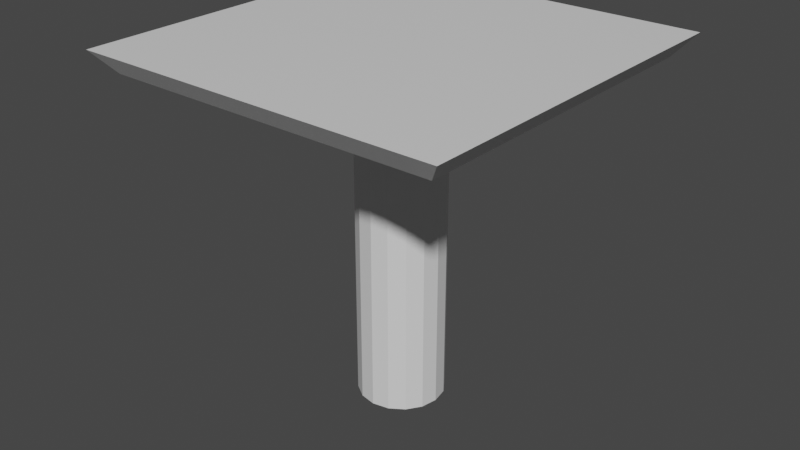 # Source: CameraStockCeiling.blend  (saved by Blender 2.93.21; exported with 4.5.12 LTS)
import bpy
from mathutils import Matrix  # noqa: F401  (used for matrix-valued properties, if any)

bpy.ops.wm.read_factory_settings(use_empty=True)
scene = bpy.context.scene
scene.name = 'Scene'

# ---- collections
col_collection = bpy.data.collections.new('Collection'); scene.collection.children.link(col_collection)

# ---- materials (node trees are filled in below, after node groups)
mat_material = bpy.data.materials.new('Material')
mat_material.alpha_threshold = 0.0
mat_material.use_transparent_shadow = False
mat_material.line_color = (0.0, 0.0, 0.0, 1.0)

# ---- material node trees
mat_material.use_nodes = True; mat_material.node_tree.nodes.clear()
_N = mat_material.node_tree.nodes; _L = mat_material.node_tree.links
n0 = _N.new('ShaderNodeOutputMaterial'); n0.name = 'Material Output'; n0.location = (300, 300)
n1 = _N.new('ShaderNodeBsdfPrincipled'); n1.name = 'Principled BSDF'; n1.location = (10, 300)
n1.distribution = 'GGX'
n1.subsurface_method = 'BURLEY'
n1.inputs[2].default_value = 0.4
n1.inputs[3].default_value = 1.45
n1.inputs[27].default_value = (0.0, 0.0, 0.0, 1.0)
n1.inputs[28].default_value = 1.0
_L.new(n1.outputs[0], n0.inputs[0])
n0.is_active_output = True

# ---- world
world_world = bpy.data.worlds.new('World'); scene.world = world_world
world_world.use_nodes = True; world_world.node_tree.nodes.clear()
_N = world_world.node_tree.nodes; _L = world_world.node_tree.links
n0 = _N.new('ShaderNodeOutputWorld'); n0.name = 'World Output'; n0.location = (300, 300)
n1 = _N.new('ShaderNodeBackground'); n1.name = 'Background'; n1.location = (10, 300)
n1.inputs[0].default_value = (0.05088, 0.05088, 0.05088, 1.0)
_L.new(n1.outputs[0], n0.inputs[0])
n0.is_active_output = True
world_world.color = (0.05088, 0.05088, 0.05088)
world_world.use_sun_shadow = False
world_world.sun_shadow_jitter_overblur = 0.0

# ---- meshes
me_cube = bpy.data.meshes.new('Cube')
me_cube.from_pydata([(1.466, -0.2483, 0.1365), (1.466, -0.2483, 2.118), (1.565, -0.2287, 0.1365), (1.565, -0.2287, 2.118), (1.648, -0.173, 0.1365), (1.648, -0.173, 2.118), (1.704, -0.08964, 0.1365), (1.704, -0.08964, 2.118), (1.723, 0.008684, 0.1365), (1.723, 0.008684, 2.118), (1.704, 0.107, 0.1365), (1.704, 0.107, 2.118), (1.648, 0.1904, 0.1365), (1.648, 0.1904, 2.118), (1.565, 0.2461, 0.1365), (1.565, 0.2461, 2.118), (1.466, 0.2656, 0.1365), (1.466, 0.2656, 2.118), (1.368, 0.2461, 0.1365), (1.368, 0.2461, 2.118), (1.285, 0.1904, 0.1365), (1.285, 0.1904, 2.118), (1.229, 0.107, 0.1365), (1.229, 0.107, 2.118), (1.209, 0.008684, 0.1365), (1.209, 0.008684, 2.118), (1.229, -0.08964, 0.1365), (1.229, -0.08964, 2.118), (1.285, -0.173, 0.1365), (1.285, -0.173, 2.118), (1.368, -0.2287, 0.1365), (1.368, -0.2287, 2.118), (0.4532, -0.99, 2.106), (2.453, -0.99, 2.106), (0.4532, 1.01, 2.106), (2.453, 1.01, 2.106), (0.3473, -1.096, 2.237), (2.559, -1.096, 2.237), (0.3473, 1.116, 2.237), (2.559, 1.116, 2.237)], [], [(0, 2, 3, 1), (2, 4, 5, 3), (4, 6, 7, 5), (6, 8, 9, 7), (8, 10, 11, 9), (10, 12, 13, 11), (12, 14, 15, 13), (14, 16, 17, 15), (16, 18, 19, 17), (18, 20, 21, 19), (20, 22, 23, 21), (22, 24, 25, 23), (24, 26, 27, 25), (26, 28, 29, 27), (3, 5, 7, 9, 11, 13, 15, 17, 19, 21, 23, 25, 27, 29, 31, 1), (28, 30, 31, 29), (30, 0, 1, 31), (32, 34, 35, 33), (36, 37, 39, 38), (33, 35, 39, 37), (34, 32, 36, 38), (35, 34, 38, 39), (32, 33, 37, 36), (0, 30, 28, 26, 24, 22, 20, 18, 16, 14, 12, 10, 8, 6, 4, 2)])
_uv = me_cube.uv_layers.new(name='UVMap')
_uv.uv.foreach_set('vector', [1.0, 0.5, 0.9375, 0.5, 0.9375, 1.0, 1.0, 1.0, 0.9375, 0.5, 0.875, 0.5, 0.875, 1.0, 0.9375, 1.0, 0.875, 0.5, 0.8125, 0.5, 0.8125, 1.0, 0.875, 1.0, 0.8125, 0.5, 0.75, 0.5, 0.75, 1.0, 0.8125, 1.0, 0.75, 0.5, 0.6875, 0.5, 0.6875, 1.0, 0.75, 1.0, 0.6875, 0.5, 0.625, 0.5, 0.625, 1.0, 0.6875, 1.0, 0.625, 0.5, 0.5625, 0.5, 0.5625, 1.0, 0.625, 1.0, 0.5625, 0.5, 0.5, 0.5, 0.5, 1.0, 0.5625, 1.0, 0.5, 0.5, 0.4375, 0.5, 0.4375, 1.0, 0.5, 1.0, 0.4375, 0.5, 0.375, 0.5, 0.375, 1.0, 0.4375, 1.0, 0.375, 0.5, 0.3125, 0.5, 0.3125, 1.0, 0.375, 1.0, 0.3125, 0.5, 0.25, 0.5, 0.25, 1.0, 0.3125, 1.0, 0.25, 0.5, 0.1875, 0.5, 0.1875, 1.0, 0.25, 1.0, 0.1875, 0.5, 0.125, 0.5, 0.125, 1.0, 0.1875, 1.0, 0.3418, 0.4717, 0.4197, 0.4197, 0.4717, 0.3418, 0.49, 0.25, 0.4717, 0.1582, 0.4197, 0.08029, 0.3418, 0.02827, 0.25, 0.01, 0.1582, 0.02827, 0.08029, 0.08029, 0.02827, 0.1582, 0.01, 0.25, 0.02827, 0.3418, 0.08029, 0.4197, 0.1582, 0.4717, 0.25, 0.49, 0.125, 0.5, 0.0625, 0.5, 0.0625, 1.0, 0.125, 1.0, 0.0625, 0.5, 0.0, 0.5, 0.0, 1.0, 0.0625, 1.0, 0.0, 0.0, 0.0, 1.0, 1.0, 1.0, 1.0, 0.0, 0.0, 0.0, 1.0, 0.0, 1.0, 1.0, 0.0, 1.0, 1.0, 0.0, 1.0, 1.0, 1.0, 1.0, 1.0, 0.0, 0.0, 1.0, 0.0, 0.0, 0.0, 0.0, 0.0, 1.0, 1.0, 1.0, 0.0, 1.0, 0.0, 1.0, 1.0, 1.0, 0.0, 0.0, 1.0, 0.0, 1.0, 0.0, 0.0, 0.0, 0.0, 0.5, 0.0625, 0.5, 0.125, 0.5, 0.1875, 0.5, 0.25, 0.5, 0.3125, 0.5, 0.375, 0.5, 0.4375, 0.5, 0.5, 0.5, 0.5625, 0.5, 0.625, 0.5, 0.6875, 0.5, 0.75, 0.5, 0.8125, 0.5, 0.875, 0.5, 0.9375, 0.5])
me_cube.materials.append(mat_material)
me_cube.use_remesh_preserve_volume = False
me_cube.use_remesh_preserve_attributes = False
me_cube.use_mirror_vertex_groups = False
me_cube.update()

# ---- objects
ob_cube = bpy.data.objects.new('Cube', me_cube)

# ---- transforms, parenting, visibility, modifiers, constraints
ob_cube.location = (0.0, 0.0, 0.0)
ob_cube.lock_rotations_4d = False
ob_cube.empty_display_type = 'ARROWS'
ob_cube.lineart.crease_threshold = 0.0

# ---- collection membership
col_collection.objects.link(ob_cube)

# ---- scene / render settings (as saved in the file)
scene.frame_start = 1; scene.frame_end = 250; scene.frame_set(1)
scene.render.engine = 'BLENDER_EEVEE_NEXT'
scene.cycles.use_denoising = False
scene.cycles.samples = 128
scene.cycles.sampling_pattern = 'TABULATED_SOBOL'
scene.cycles.use_adaptive_sampling = False
scene.cycles.use_light_tree = False
scene.view_settings.view_transform = 'Filmic'
bpy.context.view_layer.update()

# ---- added for rendering (the .blend has no active camera and no usable light): camera, sun
cam_auto = bpy.data.cameras.new('AutoCamera')
cam_auto.lens = 50.0
cam_auto.sensor_width = 36.0
cam_auto.clip_end = 1000.0
ob_auto_camera = bpy.data.objects.new('AutoCamera', cam_auto)
scene.collection.objects.link(ob_auto_camera)
ob_auto_camera.location = (4.93924, -4.17327, 3.97543)
ob_auto_camera.rotation_euler = (1.09748, -7.21219e-08, 0.694738)
scene.camera = ob_auto_camera
light_auto_sun = bpy.data.lights.new('AutoSun', 'SUN')
light_auto_sun.energy = 3.0
light_auto_sun.angle = 0.0523599
ob_auto_sun = bpy.data.objects.new('AutoSun', light_auto_sun)
scene.collection.objects.link(ob_auto_sun)
ob_auto_sun.rotation_euler = (0.872665, 0.174533, 0.523599)
bpy.context.view_layer.update()
